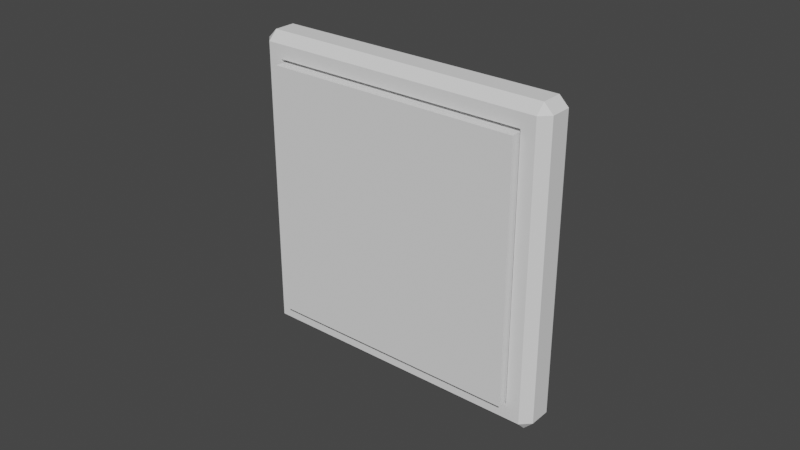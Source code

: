 # Source: light_switch_01.blend  (saved by Blender 3.5.10; exported with 4.5.12 LTS)
import bpy
from mathutils import Matrix  # noqa: F401  (used for matrix-valued properties, if any)

bpy.ops.wm.read_factory_settings(use_empty=True)
scene = bpy.context.scene
scene.name = 'Scene'

# ---- collections
col_collection = bpy.data.collections.new('Collection'); scene.collection.children.link(col_collection)

# ---- world
world_world = bpy.data.worlds.new('World'); scene.world = world_world
world_world.use_nodes = True; world_world.node_tree.nodes.clear()
_N = world_world.node_tree.nodes; _L = world_world.node_tree.links
n0 = _N.new('ShaderNodeOutputWorld'); n0.name = 'World Output'; n0.location = (300, 300)
n1 = _N.new('ShaderNodeBackground'); n1.name = 'Background'; n1.location = (10, 300)
n1.inputs[0].default_value = (0.05088, 0.05088, 0.05088, 1.0)
_L.new(n1.outputs[0], n0.inputs[0])
n0.is_active_output = True
world_world.color = (0.05088, 0.05088, 0.05088)
world_world.use_sun_shadow = False
world_world.sun_shadow_jitter_overblur = 0.0

# ---- meshes
me_cube_001 = bpy.data.meshes.new('Cube.001')
me_cube_001.from_pydata([(-0.04246, -0.01018, -0.04246), (-0.04246, -0.01018, 0.04246), (0.04246, -0.01018, -0.04246), (0.04246, -0.01018, 0.04246), (-0.04246, -0.006726, -0.04246), (-0.04246, -0.006726, 0.04246), (0.04246, -0.006726, -0.04246), (0.04246, -0.006726, 0.04246), (-0.047, -0.0001849, -0.05), (-0.047, -0.0001849, 0.05), (0.05, -0.0001849, -0.047), (0.047, -0.0001849, -0.05), (0.047, -0.0001849, 0.05), (0.05, -0.0001849, 0.047), (-0.047, -0.007185, -0.05), (-0.047, -0.01018, -0.047), (-0.05, -0.007185, -0.047), (-0.047, -0.01018, 0.047), (-0.047, -0.007185, 0.05), (-0.05, -0.007185, 0.047), (0.047, -0.007185, 0.05), (0.047, -0.01018, 0.047), (0.05, -0.007185, 0.047), (0.047, -0.007185, -0.05), (0.05, -0.007185, -0.047), (0.047, -0.01018, -0.047), (-0.05, -0.001672, -0.047), (-0.04851, -0.0001849, -0.04849), (-0.04851, -0.0001849, 0.04849), (-0.05, -0.001672, 0.047)], [], [(18, 9, 28, 29, 19), (12, 9, 18, 20), (0, 1, 17, 15), (3, 1, 5, 7), (8, 27, 28, 9, 12, 13, 10, 11), (10, 13, 22, 24), (2, 0, 15, 25), (1, 3, 21, 17), (3, 2, 25, 21), (6, 7, 5, 4), (2, 3, 7, 6), (0, 2, 6, 4), (1, 0, 4, 5), (14, 15, 16), (17, 18, 19), (20, 21, 22), (23, 24, 25), (16, 19, 29, 26), (15, 17, 19, 16), (23, 11, 10, 24), (12, 20, 22, 13), (21, 25, 24, 22), (14, 23, 25, 15), (20, 18, 17, 21), (8, 11, 23, 14), (28, 27, 26, 29), (8, 14, 16, 26, 27)])
_uv = me_cube_001.uv_layers.new(name='UVMap')
_uv.uv.foreach_set('vector', [0.625, 0.075, 0.625, 0.25, 0.6212, 0.25, 0.6175, 0.2128, 0.6175, 0.075, 0.6325, 0.5, 0.8675, 0.5, 0.8675, 0.675, 0.6325, 0.675, 0.3939, 0.9811, 0.6061, 0.9811, 0.6175, 0.9925, 0.3825, 0.9925, 0.6061, 0.7689, 0.6061, 0.9811, 0.6061, 0.9811, 0.6061, 0.7689, 0.375, 0.2575, 0.3788, 0.2537, 0.6212, 0.2537, 0.625, 0.2575, 0.625, 0.4925, 0.6175, 0.5, 0.3825, 0.5, 0.375, 0.4925, 0.3825, 0.5, 0.6175, 0.5, 0.6175, 0.675, 0.3825, 0.675, 0.3939, 0.7689, 0.3939, 0.9811, 0.3825, 0.9925, 0.3825, 0.7575, 0.6061, 0.9811, 0.6061, 0.7689, 0.6175, 0.7575, 0.6175, 0.9925, 0.6061, 0.7689, 0.3939, 0.7689, 0.3825, 0.7575, 0.6175, 0.7575, 0.3939, 0.7689, 0.6061, 0.7689, 0.6061, 0.9811, 0.3939, 0.9811, 0.3939, 0.7689, 0.6061, 0.7689, 0.6061, 0.7689, 0.3939, 0.7689, 0.3939, 0.9811, 0.3939, 0.7689, 0.3939, 0.7689, 0.3939, 0.9811, 0.6061, 0.9811, 0.3939, 0.9811, 0.3939, 0.9811, 0.6061, 0.9811, 0.1325, 0.675, 0.1325, 0.75, 0.125, 0.675, 0.6175, 0.9925, 0.625, 0.9925, 0.6212, 0.9962, 0.625, 0.7575, 0.6175, 0.7575, 0.6213, 0.7537, 0.3675, 0.675, 0.375, 0.675, 0.3675, 0.75, 0.3825, 0.075, 0.6175, 0.075, 0.6175, 0.2128, 0.3825, 0.2128, 0.3825, 0.0, 0.6175, 0.0, 0.6175, 0.075, 0.3825, 0.075, 0.3675, 0.675, 0.3675, 0.5, 0.3825, 0.5, 0.3825, 0.675, 0.6325, 0.5, 0.6325, 0.675, 0.6175, 0.675, 0.6175, 0.5, 0.6175, 0.7575, 0.3825, 0.7575, 0.3825, 0.675, 0.6175, 0.675, 0.1325, 0.675, 0.3675, 0.675, 0.3675, 0.75, 0.1325, 0.75, 0.625, 0.7575, 0.625, 0.9925, 0.6175, 0.9925, 0.6175, 0.7575, 0.1325, 0.5, 0.3675, 0.5, 0.3675, 0.675, 0.1325, 0.675, 0.6212, 0.2537, 0.3788, 0.2537, 0.3825, 0.2128, 0.6175, 0.2128, 0.1325, 0.5, 0.1325, 0.675, 0.125, 0.675, 0.125, 0.5372, 0.1287, 0.5])
me_cube_001.update()
me_cube_002 = bpy.data.meshes.new('Cube.002')
me_cube_002.from_pydata([(-0.04208, -0.00248, -0.04188), (-0.04208, -0.00248, 0.04128), (-0.04208, 0.00252, -0.04188), (-0.04208, 0.00252, 0.04128), (0.04184, -0.00248, -0.04188), (0.04184, -0.00248, 0.04128), (0.04184, 0.00252, -0.04188), (0.04184, 0.00252, 0.04128)], [], [(0, 1, 3, 2), (2, 3, 7, 6), (6, 7, 5, 4), (4, 5, 1, 0), (2, 6, 4, 0), (7, 3, 1, 5)])
_uv = me_cube_002.uv_layers.new(name='UVMap')
_uv.uv.foreach_set('vector', [0.375, 0.0, 0.625, 0.0, 0.625, 0.25, 0.375, 0.25, 0.375, 0.25, 0.625, 0.25, 0.625, 0.5, 0.375, 0.5, 0.375, 0.5, 0.625, 0.5, 0.625, 0.75, 0.375, 0.75, 0.375, 0.75, 0.625, 0.75, 0.625, 1.0, 0.375, 1.0, 0.125, 0.5, 0.375, 0.5, 0.375, 0.75, 0.125, 0.75, 0.625, 0.5, 0.875, 0.5, 0.875, 0.75, 0.625, 0.75])
me_cube_002.update()

# ---- objects
ob_lightswitch = bpy.data.objects.new('lightswitch', me_cube_001)
ob_switch = bpy.data.objects.new('switch', me_cube_002)

# ---- transforms, parenting, visibility, modifiers, constraints
ob_lightswitch.location = (0.0, 0.0001844, 0.0)
ob_switch.location = (0.0, -0.01004, 0.0)

# ---- collection membership
col_collection.objects.link(ob_lightswitch)
col_collection.objects.link(ob_switch)

# ---- scene / render settings (as saved in the file)
scene.frame_start = 1; scene.frame_end = 250; scene.frame_set(1)
scene.render.engine = 'BLENDER_EEVEE_NEXT'
scene.cycles.sampling_pattern = 'TABULATED_SOBOL'
scene.view_settings.view_transform = 'Filmic'
bpy.context.view_layer.update()

# ---- added for rendering (the .blend has no active camera and no usable light): camera, sun
cam_auto = bpy.data.cameras.new('AutoCamera')
cam_auto.lens = 50.0
cam_auto.sensor_width = 36.0
cam_auto.clip_end = 1000.0
ob_auto_camera = bpy.data.objects.new('AutoCamera', cam_auto)
scene.collection.objects.link(ob_auto_camera)
ob_auto_camera.location = (0.185045, -0.228314, 0.148036)
ob_auto_camera.rotation_euler = (1.09748, -7.21219e-08, 0.694738)
scene.camera = ob_auto_camera
light_auto_sun = bpy.data.lights.new('AutoSun', 'SUN')
light_auto_sun.energy = 3.0
light_auto_sun.angle = 0.0523599
ob_auto_sun = bpy.data.objects.new('AutoSun', light_auto_sun)
scene.collection.objects.link(ob_auto_sun)
ob_auto_sun.rotation_euler = (0.872665, 0.174533, 0.523599)
bpy.context.view_layer.update()
